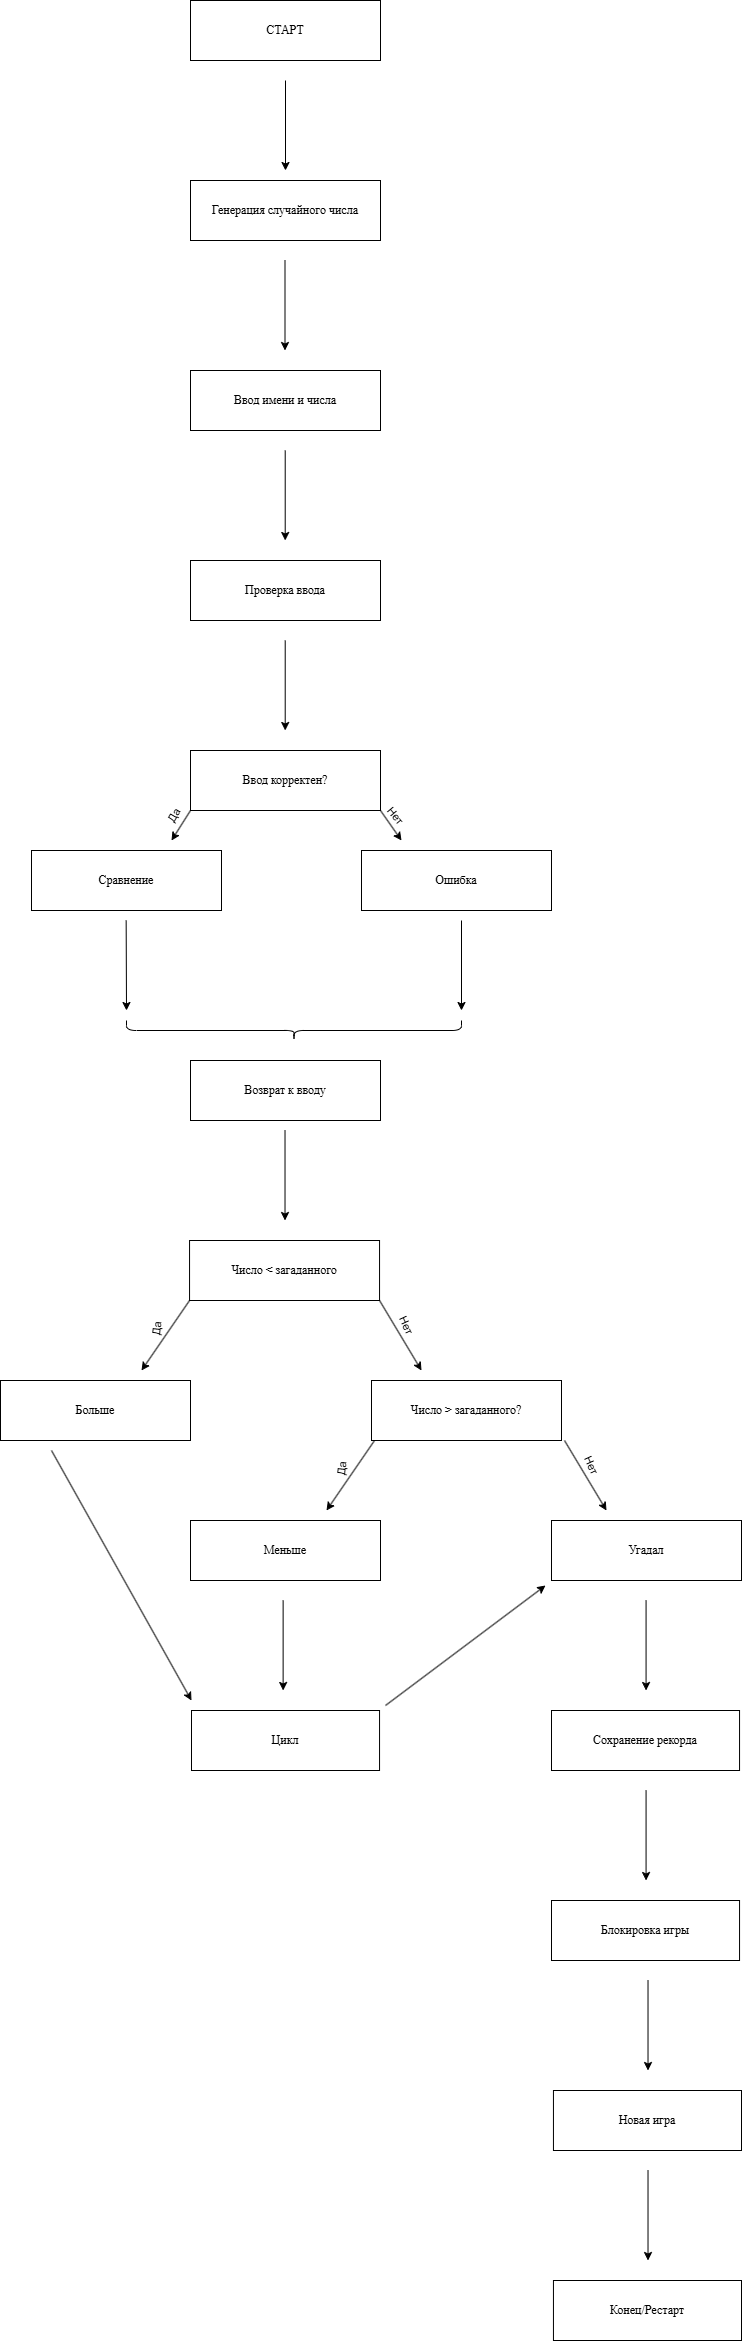

The diagram above was exported from draw.io. Its source (the exported page's mxGraphModel, read from the mxfile embedded in the PNG):
<mxGraphModel dx="2175" dy="1206" grid="1" gridSize="10" guides="1" tooltips="1" connect="1" arrows="1" fold="1" page="1" pageScale="1" pageWidth="583" pageHeight="827" math="0" shadow="0">
  <root>
    <mxCell id="0" />
    <mxCell id="1" parent="0" />
    <mxCell id="ahWBzLRLPhX3_9PqjtuQ-1" parent="1" style="rounded=0;whiteSpace=wrap;html=1;fontFamily=Times New Roman;" value="СТАРТ" vertex="1">
      <mxGeometry height="60" width="190" x="489" y="30" as="geometry" />
    </mxCell>
    <mxCell id="ahWBzLRLPhX3_9PqjtuQ-2" edge="1" parent="1" style="endArrow=classic;html=1;rounded=0;" value="">
      <mxGeometry height="50" relative="1" width="50" as="geometry">
        <mxPoint x="584" y="110" as="sourcePoint" />
        <mxPoint x="584" y="200" as="targetPoint" />
      </mxGeometry>
    </mxCell>
    <mxCell id="ahWBzLRLPhX3_9PqjtuQ-3" parent="1" style="rounded=0;whiteSpace=wrap;html=1;fontFamily=Times New Roman;" value="Генерация случайного числа" vertex="1">
      <mxGeometry height="60" width="190" x="489" y="210" as="geometry" />
    </mxCell>
    <mxCell id="ahWBzLRLPhX3_9PqjtuQ-4" edge="1" parent="1" style="endArrow=classic;html=1;rounded=0;" value="">
      <mxGeometry height="50" relative="1" width="50" as="geometry">
        <mxPoint x="583.5" y="290" as="sourcePoint" />
        <mxPoint x="583.5" y="380" as="targetPoint" />
      </mxGeometry>
    </mxCell>
    <mxCell id="ahWBzLRLPhX3_9PqjtuQ-5" parent="1" style="rounded=0;whiteSpace=wrap;html=1;fontFamily=Times New Roman;" value="Ввод имени и числа" vertex="1">
      <mxGeometry height="60" width="190" x="489" y="400" as="geometry" />
    </mxCell>
    <mxCell id="ahWBzLRLPhX3_9PqjtuQ-6" edge="1" parent="1" style="endArrow=classic;html=1;rounded=0;" value="">
      <mxGeometry height="50" relative="1" width="50" as="geometry">
        <mxPoint x="583.71" y="480" as="sourcePoint" />
        <mxPoint x="583.71" y="570" as="targetPoint" />
      </mxGeometry>
    </mxCell>
    <mxCell id="ahWBzLRLPhX3_9PqjtuQ-7" parent="1" style="rounded=0;whiteSpace=wrap;html=1;fontFamily=Times New Roman;" value="Проверка ввода" vertex="1">
      <mxGeometry height="60" width="190" x="489" y="590" as="geometry" />
    </mxCell>
    <mxCell id="ahWBzLRLPhX3_9PqjtuQ-8" edge="1" parent="1" style="endArrow=classic;html=1;rounded=0;" value="">
      <mxGeometry height="50" relative="1" width="50" as="geometry">
        <mxPoint x="583.71" y="670" as="sourcePoint" />
        <mxPoint x="583.71" y="760" as="targetPoint" />
      </mxGeometry>
    </mxCell>
    <mxCell id="ahWBzLRLPhX3_9PqjtuQ-9" parent="1" style="rounded=0;whiteSpace=wrap;html=1;fontFamily=Times New Roman;" value="Ввод корректен?" vertex="1">
      <mxGeometry height="60" width="190" x="489" y="780" as="geometry" />
    </mxCell>
    <mxCell id="ahWBzLRLPhX3_9PqjtuQ-10" parent="1" style="rounded=0;whiteSpace=wrap;html=1;fontFamily=Times New Roman;" value="Сравнение" vertex="1">
      <mxGeometry height="60" width="190" x="330" y="880" as="geometry" />
    </mxCell>
    <mxCell id="ahWBzLRLPhX3_9PqjtuQ-11" parent="1" style="rounded=0;whiteSpace=wrap;html=1;fontFamily=Times New Roman;" value="Ошибка" vertex="1">
      <mxGeometry height="60" width="190" x="660" y="880" as="geometry" />
    </mxCell>
    <mxCell id="ahWBzLRLPhX3_9PqjtuQ-12" edge="1" parent="1" source="ahWBzLRLPhX3_9PqjtuQ-9" style="endArrow=classic;html=1;rounded=0;exitX=0;exitY=1;exitDx=0;exitDy=0;" value="">
      <mxGeometry height="50" relative="1" width="50" as="geometry">
        <mxPoint x="600" y="800" as="sourcePoint" />
        <mxPoint x="470" y="870" as="targetPoint" />
      </mxGeometry>
    </mxCell>
    <mxCell id="ahWBzLRLPhX3_9PqjtuQ-14" connectable="0" parent="ahWBzLRLPhX3_9PqjtuQ-12" style="edgeLabel;html=1;align=center;verticalAlign=middle;resizable=0;points=[];rotation=-60;" value="Да" vertex="1">
      <mxGeometry relative="1" x="-0.006" y="-1" as="geometry">
        <mxPoint x="-7" y="-8" as="offset" />
      </mxGeometry>
    </mxCell>
    <mxCell id="ahWBzLRLPhX3_9PqjtuQ-13" edge="1" parent="1" source="ahWBzLRLPhX3_9PqjtuQ-9" style="endArrow=classic;html=1;rounded=0;exitX=1;exitY=1;exitDx=0;exitDy=0;" value="">
      <mxGeometry height="50" relative="1" width="50" as="geometry">
        <mxPoint x="729" y="840" as="sourcePoint" />
        <mxPoint x="700" y="870" as="targetPoint" />
      </mxGeometry>
    </mxCell>
    <mxCell id="ahWBzLRLPhX3_9PqjtuQ-16" connectable="0" parent="1" style="edgeLabel;html=1;align=center;verticalAlign=middle;resizable=0;points=[];rotation=50;" value="Нет" vertex="1">
      <mxGeometry x="694" y="844" as="geometry" />
    </mxCell>
    <mxCell id="ahWBzLRLPhX3_9PqjtuQ-17" edge="1" parent="1" style="endArrow=classic;html=1;rounded=0;" value="">
      <mxGeometry height="50" relative="1" width="50" as="geometry">
        <mxPoint x="760" y="950" as="sourcePoint" />
        <mxPoint x="760" y="1040" as="targetPoint" />
      </mxGeometry>
    </mxCell>
    <mxCell id="ahWBzLRLPhX3_9PqjtuQ-19" edge="1" parent="1" style="endArrow=classic;html=1;rounded=0;" value="">
      <mxGeometry height="50" relative="1" width="50" as="geometry">
        <mxPoint x="424.66" y="950" as="sourcePoint" />
        <mxPoint x="425" y="1040" as="targetPoint" />
      </mxGeometry>
    </mxCell>
    <mxCell id="ahWBzLRLPhX3_9PqjtuQ-20" parent="1" style="rounded=0;whiteSpace=wrap;html=1;fontFamily=Times New Roman;" value="Число &amp;lt; загаданного" vertex="1">
      <mxGeometry height="60" width="190" x="488.05" y="1270" as="geometry" />
    </mxCell>
    <mxCell id="ahWBzLRLPhX3_9PqjtuQ-21" edge="1" parent="1" style="endArrow=classic;html=1;rounded=0;exitX=0;exitY=1;exitDx=0;exitDy=0;" value="">
      <mxGeometry height="50" relative="1" width="50" as="geometry">
        <mxPoint x="488.05" y="1330" as="sourcePoint" />
        <mxPoint x="440" y="1400" as="targetPoint" />
      </mxGeometry>
    </mxCell>
    <mxCell id="ahWBzLRLPhX3_9PqjtuQ-22" connectable="0" parent="ahWBzLRLPhX3_9PqjtuQ-21" style="edgeLabel;html=1;align=center;verticalAlign=middle;resizable=0;points=[];rotation=-85;" value="Да" vertex="1">
      <mxGeometry relative="1" x="-0.006" y="-1" as="geometry">
        <mxPoint x="-9" y="-4" as="offset" />
      </mxGeometry>
    </mxCell>
    <mxCell id="ahWBzLRLPhX3_9PqjtuQ-23" edge="1" parent="1" source="ahWBzLRLPhX3_9PqjtuQ-20" style="endArrow=classic;html=1;rounded=0;exitX=1;exitY=1;exitDx=0;exitDy=0;" value="">
      <mxGeometry height="50" relative="1" width="50" as="geometry">
        <mxPoint x="728.05" y="1330" as="sourcePoint" />
        <mxPoint x="720" y="1400" as="targetPoint" />
      </mxGeometry>
    </mxCell>
    <mxCell id="ahWBzLRLPhX3_9PqjtuQ-27" parent="1" style="rounded=0;whiteSpace=wrap;html=1;fontFamily=Times New Roman;" value="Больше" vertex="1">
      <mxGeometry height="60" width="190" x="299" y="1410" as="geometry" />
    </mxCell>
    <mxCell id="ahWBzLRLPhX3_9PqjtuQ-29" edge="1" parent="1" style="endArrow=classic;html=1;rounded=0;" value="">
      <mxGeometry height="50" relative="1" width="50" as="geometry">
        <mxPoint x="581.6300000000001" y="1630" as="sourcePoint" />
        <mxPoint x="581.6300000000001" y="1720" as="targetPoint" />
      </mxGeometry>
    </mxCell>
    <mxCell id="ahWBzLRLPhX3_9PqjtuQ-30" parent="1" style="rounded=0;whiteSpace=wrap;html=1;fontFamily=Times New Roman;" value="Меньше" vertex="1">
      <mxGeometry height="60" width="190" x="489" y="1550" as="geometry" />
    </mxCell>
    <mxCell id="ahWBzLRLPhX3_9PqjtuQ-31" parent="1" style="shape=curlyBracket;whiteSpace=wrap;html=1;rounded=1;flipH=1;labelPosition=right;verticalLabelPosition=middle;align=left;verticalAlign=middle;legacyAnchorPoints=0;rotation=90;" value="" vertex="1">
      <mxGeometry height="335" width="20" x="582.5" y="892.5" as="geometry" />
    </mxCell>
    <mxCell id="ahWBzLRLPhX3_9PqjtuQ-32" parent="1" style="rounded=0;whiteSpace=wrap;html=1;fontFamily=Times New Roman;" value="Возврат к вводу" vertex="1">
      <mxGeometry height="60" width="190" x="489" y="1090" as="geometry" />
    </mxCell>
    <mxCell id="ahWBzLRLPhX3_9PqjtuQ-33" edge="1" parent="1" style="endArrow=classic;html=1;rounded=0;" value="">
      <mxGeometry height="50" relative="1" width="50" as="geometry">
        <mxPoint x="583.52" y="1160" as="sourcePoint" />
        <mxPoint x="583.52" y="1250" as="targetPoint" />
      </mxGeometry>
    </mxCell>
    <mxCell id="ahWBzLRLPhX3_9PqjtuQ-34" parent="1" style="rounded=0;whiteSpace=wrap;html=1;fontFamily=Times New Roman;" value="Число &amp;gt; загаданного?" vertex="1">
      <mxGeometry height="60" width="190" x="670" y="1410" as="geometry" />
    </mxCell>
    <mxCell id="ahWBzLRLPhX3_9PqjtuQ-35" connectable="0" parent="1" style="edgeLabel;html=1;align=center;verticalAlign=middle;resizable=0;points=[];rotation=65;" value="Нет" vertex="1">
      <mxGeometry x="694" y="1340" as="geometry">
        <mxPoint x="17.5236268422146" y="-4.769492387286505" as="offset" />
      </mxGeometry>
    </mxCell>
    <mxCell id="ahWBzLRLPhX3_9PqjtuQ-36" edge="1" parent="1" style="endArrow=classic;html=1;rounded=0;exitX=0;exitY=1;exitDx=0;exitDy=0;" value="">
      <mxGeometry height="50" relative="1" width="50" as="geometry">
        <mxPoint x="673.05" y="1470" as="sourcePoint" />
        <mxPoint x="625" y="1540" as="targetPoint" />
      </mxGeometry>
    </mxCell>
    <mxCell id="ahWBzLRLPhX3_9PqjtuQ-37" connectable="0" parent="ahWBzLRLPhX3_9PqjtuQ-36" style="edgeLabel;html=1;align=center;verticalAlign=middle;resizable=0;points=[];rotation=-85;" value="Да" vertex="1">
      <mxGeometry relative="1" x="-0.006" y="-1" as="geometry">
        <mxPoint x="-9" y="-4" as="offset" />
      </mxGeometry>
    </mxCell>
    <mxCell id="ahWBzLRLPhX3_9PqjtuQ-38" edge="1" parent="1" style="endArrow=classic;html=1;rounded=0;exitX=1;exitY=1;exitDx=0;exitDy=0;" value="">
      <mxGeometry height="50" relative="1" width="50" as="geometry">
        <mxPoint x="863" y="1470" as="sourcePoint" />
        <mxPoint x="905" y="1540" as="targetPoint" />
      </mxGeometry>
    </mxCell>
    <mxCell id="ahWBzLRLPhX3_9PqjtuQ-39" connectable="0" parent="1" style="edgeLabel;html=1;align=center;verticalAlign=middle;resizable=0;points=[];rotation=65;" value="Нет" vertex="1">
      <mxGeometry x="879" y="1480" as="geometry">
        <mxPoint x="17.5236268422146" y="-4.769492387286505" as="offset" />
      </mxGeometry>
    </mxCell>
    <mxCell id="ahWBzLRLPhX3_9PqjtuQ-40" parent="1" style="rounded=0;whiteSpace=wrap;html=1;fontFamily=Times New Roman;" value="Угадал" vertex="1">
      <mxGeometry height="60" width="190" x="850" y="1550" as="geometry" />
    </mxCell>
    <mxCell id="ahWBzLRLPhX3_9PqjtuQ-41" parent="1" style="rounded=0;whiteSpace=wrap;html=1;fontFamily=Times New Roman;" value="Цикл" vertex="1">
      <mxGeometry height="60" width="188.05" x="490" y="1740" as="geometry" />
    </mxCell>
    <mxCell id="ahWBzLRLPhX3_9PqjtuQ-43" edge="1" parent="1" style="endArrow=classic;html=1;rounded=0;" value="">
      <mxGeometry height="50" relative="1" width="50" as="geometry">
        <mxPoint x="944.57" y="1630" as="sourcePoint" />
        <mxPoint x="944.57" y="1720" as="targetPoint" />
      </mxGeometry>
    </mxCell>
    <mxCell id="ahWBzLRLPhX3_9PqjtuQ-44" parent="1" style="rounded=0;whiteSpace=wrap;html=1;fontFamily=Times New Roman;" value="Сохранение рекорда" vertex="1">
      <mxGeometry height="60" width="188.05" x="850" y="1740" as="geometry" />
    </mxCell>
    <mxCell id="ahWBzLRLPhX3_9PqjtuQ-45" edge="1" parent="1" style="endArrow=classic;html=1;rounded=0;" value="">
      <mxGeometry height="50" relative="1" width="50" as="geometry">
        <mxPoint x="944.5700000000002" y="1820" as="sourcePoint" />
        <mxPoint x="944.5700000000002" y="1910" as="targetPoint" />
      </mxGeometry>
    </mxCell>
    <mxCell id="ahWBzLRLPhX3_9PqjtuQ-46" parent="1" style="rounded=0;whiteSpace=wrap;html=1;fontFamily=Times New Roman;" value="Блокировка игры" vertex="1">
      <mxGeometry height="60" width="188.05" x="850" y="1930" as="geometry" />
    </mxCell>
    <mxCell id="ahWBzLRLPhX3_9PqjtuQ-47" edge="1" parent="1" style="endArrow=classic;html=1;rounded=0;" value="">
      <mxGeometry height="50" relative="1" width="50" as="geometry">
        <mxPoint x="946.5200000000002" y="2010" as="sourcePoint" />
        <mxPoint x="946.5200000000002" y="2100" as="targetPoint" />
      </mxGeometry>
    </mxCell>
    <mxCell id="ahWBzLRLPhX3_9PqjtuQ-48" parent="1" style="rounded=0;whiteSpace=wrap;html=1;fontFamily=Times New Roman;" value="Новая игра" vertex="1">
      <mxGeometry height="60" width="188.05" x="851.95" y="2120" as="geometry" />
    </mxCell>
    <mxCell id="ahWBzLRLPhX3_9PqjtuQ-49" edge="1" parent="1" style="endArrow=classic;html=1;rounded=0;" value="">
      <mxGeometry height="50" relative="1" width="50" as="geometry">
        <mxPoint x="946.5200000000002" y="2200" as="sourcePoint" />
        <mxPoint x="946.5200000000002" y="2290" as="targetPoint" />
      </mxGeometry>
    </mxCell>
    <mxCell id="ahWBzLRLPhX3_9PqjtuQ-50" parent="1" style="rounded=0;whiteSpace=wrap;html=1;fontFamily=Times New Roman;" value="Конец/Рестарт" vertex="1">
      <mxGeometry height="60" width="188.05" x="851.95" y="2310" as="geometry" />
    </mxCell>
    <mxCell id="ahWBzLRLPhX3_9PqjtuQ-52" edge="1" parent="1" style="endArrow=classic;html=1;rounded=0;" value="">
      <mxGeometry height="50" relative="1" width="50" as="geometry">
        <mxPoint x="684" y="1735" as="sourcePoint" />
        <mxPoint x="844" y="1615" as="targetPoint" />
      </mxGeometry>
    </mxCell>
    <mxCell id="ahWBzLRLPhX3_9PqjtuQ-53" edge="1" parent="1" style="endArrow=classic;html=1;rounded=0;" value="">
      <mxGeometry height="50" relative="1" width="50" as="geometry">
        <mxPoint x="350" y="1480" as="sourcePoint" />
        <mxPoint x="490" y="1730" as="targetPoint" />
      </mxGeometry>
    </mxCell>
  </root>
</mxGraphModel>